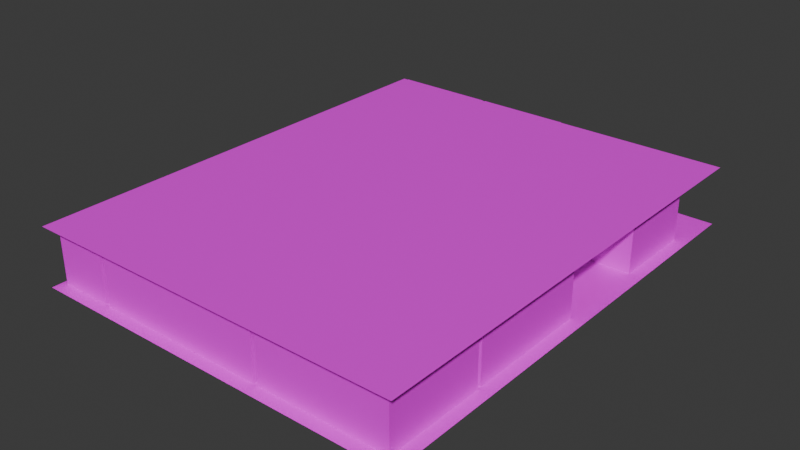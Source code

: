 # Source: Level2.blend  (saved by Blender 4.2.66; exported with 4.5.12 LTS)
import bpy
from mathutils import Matrix  # noqa: F401  (used for matrix-valued properties, if any)

bpy.ops.wm.read_factory_settings(use_empty=True)
scene = bpy.context.scene
scene.name = 'Scene'

# ---- collections
col_level = bpy.data.collections.new('Level'); scene.collection.children.link(col_level)

# ---- images (referenced by path relative to the original .blend; pixels are not part of the script)
import os
ASSET_DIR = os.environ.get("B2B_ASSET_DIR", "")  # directory of the original .blend (textures are referenced by path, not embedded)
HERE = os.path.dirname(os.path.abspath(__file__))  # packed textures are extracted next to this script under _unpacked/

def load_image(name, relpath, width, height, colorspace="sRGB"):
    """Load a texture the original file referenced (path relative to the .blend, or extracted next to this script)."""
    p = next((c for c in (os.path.join(HERE, relpath), os.path.join(ASSET_DIR, relpath)) if relpath and os.path.exists(c)), "")
    if p:
        img = bpy.data.images.load(p, check_existing=True)
        img.name = name
    else:  # same state as the original file: an image datablock whose file is absent (Cycles renders it pink)
        img = bpy.data.images.new(name, width, height)
        img.source = "FILE"
        img.filepath = "//" + (relpath or name)
    img.colorspace_settings.name = colorspace
    return img
img_stone_jpg_001 = load_image('Stone.jpg.001', 'Stone.jpg', 1024, 1024, 'sRGB')
img_paintedplaster_jpg = load_image('PaintedPlaster.jpg', 'PaintedPlaster.jpg', 1024, 1024, 'sRGB')
img_bathroomwall_jpg = load_image('BathroomWall.jpg', 'BathroomWall.jpg', 1024, 1024, 'sRGB')

# ---- materials (node trees are filled in below, after node groups)
mat_floor = bpy.data.materials.new('Floor')
mat_walls = bpy.data.materials.new('Walls')
mat_bathroomwalls = bpy.data.materials.new('BathroomWalls')

# ---- material node trees
mat_floor.use_nodes = True; mat_floor.node_tree.nodes.clear()
_N = mat_floor.node_tree.nodes; _L = mat_floor.node_tree.links
n0 = _N.new('ShaderNodeBsdfPrincipled'); n0.name = 'Principled BSDF'; n0.location = (10, 300)
n1 = _N.new('ShaderNodeOutputMaterial'); n1.name = 'Material Output'; n1.location = (300, 300)
n2 = _N.new('ShaderNodeTexImage'); n2.name = 'Image Texture'; n2.location = (-280, 275)
n2.image = img_stone_jpg_001
_L.new(n0.outputs[0], n1.inputs[0])
_L.new(n2.outputs[0], n0.inputs[0])
n1.is_active_output = True
mat_walls.use_nodes = True; mat_walls.node_tree.nodes.clear()
_N = mat_walls.node_tree.nodes; _L = mat_walls.node_tree.links
n0 = _N.new('ShaderNodeBsdfPrincipled'); n0.name = 'Principled BSDF'; n0.location = (10, 300)
n1 = _N.new('ShaderNodeOutputMaterial'); n1.name = 'Material Output'; n1.location = (300, 300)
n2 = _N.new('ShaderNodeTexImage'); n2.name = 'Image Texture'; n2.location = (-280, 275)
n2.image = img_paintedplaster_jpg
_L.new(n0.outputs[0], n1.inputs[0])
_L.new(n2.outputs[0], n0.inputs[0])
n1.is_active_output = True
mat_bathroomwalls.use_nodes = True; mat_bathroomwalls.node_tree.nodes.clear()
_N = mat_bathroomwalls.node_tree.nodes; _L = mat_bathroomwalls.node_tree.links
n0 = _N.new('ShaderNodeBsdfPrincipled'); n0.name = 'Principled BSDF'; n0.location = (10, 300)
n1 = _N.new('ShaderNodeOutputMaterial'); n1.name = 'Material Output'; n1.location = (300, 300)
n2 = _N.new('ShaderNodeTexImage'); n2.name = 'Image Texture'; n2.location = (-280, 275)
n2.image = img_bathroomwall_jpg
_L.new(n0.outputs[0], n1.inputs[0])
_L.new(n2.outputs[0], n0.inputs[0])
n1.is_active_output = True

# ---- world
world_world = bpy.data.worlds.new('World'); scene.world = world_world
world_world.use_nodes = True; world_world.node_tree.nodes.clear()
_N = world_world.node_tree.nodes; _L = world_world.node_tree.links
n0 = _N.new('ShaderNodeOutputWorld'); n0.name = 'World Output'; n0.location = (300, 300)
n1 = _N.new('ShaderNodeBackground'); n1.name = 'Background'; n1.location = (10, 300)
n1.inputs[0].default_value = (0.05088, 0.05088, 0.05088, 1.0)
_L.new(n1.outputs[0], n0.inputs[0])
n0.is_active_output = True
world_world.color = (0.05088, 0.05088, 0.05088)
world_world.sun_shadow_jitter_overblur = 0.0

# ---- meshes
me_plane = bpy.data.meshes.new('Plane')
me_plane.from_pydata([(-1.0, -1.0, 0.0), (1.0, -1.0, 0.0), (-1.0, 1.0, 0.0), (1.0, 1.0, 0.0)], [], [(0, 1, 3, 2)])
_uv = me_plane.uv_layers.new(name='UVMap')
_uv.uv.foreach_set('vector', [-5.477, -5.477, 6.477, -5.477, 6.477, 6.477, -5.477, 6.477])
me_plane.materials.append(mat_floor)
me_plane.update()
me_plane_001 = bpy.data.meshes.new('Plane.001')
me_plane_001.from_pydata([(-8.219, -1.0, 0.0), (1.0, -1.0, 0.0), (-8.219, 0.9735, 1.159e-09), (1.0, 0.9735, 1.159e-09), (2.958, -1.0, 0.0), (7.856, -1.0, 0.0), (2.958, 0.9735, 1.159e-09), (7.856, 0.9735, 1.159e-09), (1.0, -1.0, -2.0), (1.0, 0.9735, -2.0), (2.958, -1.0, -2.0), (2.958, 0.9735, -2.0), (-9.258, -1.0, 0.0), (-9.258, 0.9735, 1.159e-09), (-13.0, -1.0, 0.0), (-13.0, 0.9735, 1.159e-09), (-8.219, -1.0, -0.2685), (-8.219, 0.9735, -0.2685), (-9.258, -1.0, -0.2685), (-9.258, 0.9735, -0.2685), (-13.0, -1.0, -0.2685), (-13.0, 0.9735, -0.2685), (-13.0, -1.0, -3.631), (-13.0, 0.9735, -3.631), (-6.032, -1.0, -0.2685), (-6.032, 0.9735, -0.2685), (-6.032, -1.0, -1.239), (-6.032, 0.9735, -1.239), (-6.027, -1.0, -3.631), (-6.027, 0.9735, -3.631), (-6.027, -1.0, -2.728), (-6.027, 0.9735, -2.728), (-5.766, -1.0, -1.239), (-5.766, 0.9735, -1.239), (-5.761, -1.0, -2.728), (-5.761, 0.9735, -2.728), (-5.761, -1.0, -3.631), (-5.761, 0.9735, -3.631), (-5.766, -1.0, -0.2641), (-5.766, 0.9735, -0.2641), (0.7112, -1.0, -3.631), (0.7112, 0.9735, -3.631), (0.7064, -1.0, -0.2641), (0.7064, 0.9735, -0.2641), (-13.0, -1.0, 4.989), (-13.0, 0.9735, 4.989), (-9.01, -1.0, 4.989), (-9.01, 0.9735, 4.989), (-9.01, -1.0, 9.03), (-9.01, 0.9735, 9.03), (-9.01, -1.0, 10.02), (-9.01, 0.9735, 10.02), (-9.01, -1.0, 16.73), (-9.01, 0.9735, 16.73), (-9.281, -1.0, 9.03), (-9.281, 0.9735, 9.03), (-9.281, -1.0, 10.02), (-9.281, 0.9735, 10.02), (-9.281, -1.0, 12.98), (-9.281, 0.9735, 12.98), (-9.281, -1.0, 5.255), (-9.281, 0.9735, 5.255), (-12.99, -1.0, 12.98), (-12.99, 0.9735, 12.98), (-12.99, -1.0, 5.255), (-12.99, 0.9735, 5.255), (-9.01, -1.0, 17.74), (-9.01, 0.9735, 17.74), (-9.01, -1.0, 20.99), (-9.01, 0.9735, 20.99), (-9.283, -1.0, 16.73), (-9.283, 0.9735, 16.73), (-9.283, -1.0, 17.74), (-9.283, 0.9735, 17.74), (-9.283, -1.0, 23.49), (-9.283, 0.9735, 23.49), (-9.283, -1.0, 13.25), (-9.283, 0.9735, 13.25), (-9.283, -1.0, 24.49), (-9.283, 0.9735, 24.49), (-9.283, -1.0, 27.86), (-9.283, 0.9735, 27.86), (-13.0, -1.0, 13.25), (-13.0, 0.9735, 13.25), (-13.0, -1.0, 27.86), (-13.0, 0.9735, 27.86), (-9.023, -1.0, 23.49), (-9.023, 0.9735, 23.49), (-9.023, -1.0, 24.49), (-9.023, 0.9735, 24.49), (-9.023, -1.0, 21.25), (-9.023, 0.9735, 21.25), (-9.023, -1.0, 27.86), (-9.023, 0.9735, 27.86), (2.731, -1.0, 21.25), (2.731, 0.9735, 21.25), (2.731, -1.0, 27.86), (2.731, 0.9735, 27.86), (-1.03, 0.9735, 21.25), (-2.009, 0.9735, 21.25), (-2.009, -1.0, 21.25), (-1.03, -1.0, 21.25), (-2.009, -1.0, 20.99), (-2.009, 0.9735, 20.99), (-1.029, -1.0, 20.99), (-1.029, 0.9735, 20.99), (3.013, -1.0, 20.99), (3.013, 0.9735, 20.99), (3.013, -1.0, 27.84), (3.013, 0.9735, 27.84), (11.74, -1.0, 27.84), (11.74, 0.9735, 27.84), (11.74, -1.0, 21.01), (11.74, 0.9735, 21.01), (7.849, -1.0, 21.01), (7.849, 0.9735, 21.01), (7.856, 0.9735, 1.124), (7.854, 0.9735, 2.125), (7.856, -1.0, 1.124), (7.854, -1.0, 2.125), (8.133, 0.9735, 1.124), (8.13, 0.9735, 2.125), (8.133, -1.0, 1.124), (8.13, -1.0, 2.125), (8.133, 0.9735, -0.005728), (8.133, -1.0, -0.005728), (8.13, 0.9735, 5.732), (8.13, -1.0, 5.732), (11.72, 0.9735, -0.005728), (11.72, -1.0, -0.005728), (11.72, 0.9735, 5.732), (11.72, -1.0, 5.732), (7.852, 0.9735, 13.37), (7.85, 0.9735, 14.39), (7.852, -1.0, 13.37), (7.85, -1.0, 14.39), (8.129, 0.9735, 13.37), (8.128, 0.9735, 14.39), (8.129, -1.0, 13.37), (8.128, -1.0, 14.39), (8.129, 0.9735, 12.25), (8.129, -1.0, 12.25), (8.128, 0.9735, 20.73), (8.128, -1.0, 20.73), (11.72, 0.9735, 12.25), (11.72, -1.0, 12.25), (11.72, 0.9735, 20.73), (11.72, -1.0, 20.73), (3.237, 0.9735, 4.985), (3.237, -1.0, 4.985), (3.235, 0.9735, 16.05), (3.235, -1.0, 16.05), (0.482, 0.9735, 4.985), (0.482, -1.0, 4.985), (0.48, 0.9735, 16.05), (0.48, -1.0, 16.05), (-1.497, 0.9735, 4.985), (-1.497, -1.0, 4.985), (-1.499, 0.9735, 16.05), (-1.499, -1.0, 16.05), (-4.038, 0.9735, 4.985), (-4.038, -1.0, 4.985), (-4.04, 0.9735, 16.05), (-4.04, -1.0, 16.05), (0.48, 0.9735, 15.71), (0.48, -1.0, 15.71), (-1.499, 0.9735, 15.71), (-1.499, -1.0, 15.71), (0.482, 0.9735, 5.258), (0.482, -1.0, 5.258), (-1.497, 0.9735, 5.258), (-1.497, -1.0, 5.258), (2.966, 0.9735, 15.71), (2.966, -1.0, 15.71), (2.968, 0.9735, 5.258), (2.968, -1.0, 5.258), (-3.764, 0.9735, 15.71), (-3.764, -1.0, 15.71), (-3.762, 0.9735, 5.258), (-3.762, -1.0, 5.258), (-8.219, 3.007, -8.773e-08), (1.0, 3.007, -8.773e-08), (2.958, 3.007, -8.773e-08), (7.856, 3.007, -8.773e-08), (1.0, 3.007, -2.0), (2.958, 3.007, -2.0), (-9.258, 3.007, -8.773e-08), (-13.0, 3.007, -8.773e-08), (-8.219, 3.007, -0.2685), (-9.258, 3.007, -0.2685), (-13.0, 3.007, -0.2685), (-13.0, 3.007, -3.631), (-6.032, 3.007, -0.2685), (-6.032, 3.007, -1.239), (-6.027, 3.007, -3.631), (-6.027, 3.007, -2.728), (-5.766, 3.007, -1.239), (-5.761, 3.007, -2.728), (-5.761, 3.007, -3.631), (-5.766, 3.007, -0.2641), (0.7112, 3.007, -3.631), (0.7064, 3.007, -0.2641), (-13.0, 3.007, 4.989), (-9.01, 3.007, 4.989), (-9.01, 3.007, 9.03), (-9.01, 3.007, 10.02), (-9.01, 3.007, 16.73), (-9.281, 3.007, 9.03), (-9.281, 3.007, 10.02), (-9.281, 3.007, 12.98), (-9.281, 3.007, 5.255), (-12.99, 3.007, 12.98), (-12.99, 3.007, 5.255), (-9.01, 3.007, 17.74), (-9.01, 3.007, 20.99), (-9.283, 3.007, 16.73), (-9.283, 3.007, 17.74), (-9.283, 3.007, 23.49), (-9.283, 3.007, 13.25), (-9.283, 3.007, 24.49), (-9.283, 3.007, 27.86), (-13.0, 3.007, 13.25), (-13.0, 3.007, 27.86), (-9.023, 3.007, 23.49), (-9.023, 3.007, 24.49), (-9.023, 3.007, 21.25), (-9.023, 3.007, 27.86), (2.731, 3.007, 21.25), (2.731, 3.007, 27.86), (-1.03, 3.007, 21.25), (-2.009, 3.007, 21.25), (-2.009, 3.007, 20.99), (-1.029, 3.007, 20.99), (3.013, 3.007, 20.99), (3.013, 3.007, 27.84), (11.74, 3.007, 27.84), (11.74, 3.007, 21.01), (7.849, 3.007, 21.01), (7.856, 3.007, 1.124), (7.854, 3.007, 2.125), (8.133, 3.007, 1.124), (8.13, 3.007, 2.125), (8.133, 3.007, -0.005728), (8.13, 3.007, 5.732), (11.72, 3.007, -0.005728), (11.72, 3.007, 5.732), (7.852, 3.007, 13.37), (7.85, 3.007, 14.39), (8.129, 3.007, 13.37), (8.128, 3.007, 14.39), (8.129, 3.007, 12.25), (8.128, 3.007, 20.73), (11.72, 3.007, 12.25), (11.72, 3.007, 20.73), (3.237, 3.007, 4.985), (3.235, 3.007, 16.05), (0.482, 3.007, 4.985), (0.48, 3.007, 16.05), (-1.497, 3.007, 4.985), (-1.499, 3.007, 16.05), (-4.038, 3.007, 4.985), (-4.04, 3.007, 16.05), (0.48, 3.007, 15.71), (-1.499, 3.007, 15.71), (0.482, 3.007, 5.258), (-1.497, 3.007, 5.258), (2.966, 3.007, 15.71), (2.968, 3.007, 5.258), (-3.764, 3.007, 15.71), (-3.762, 3.007, 5.258)], [], [(0, 1, 3, 2), (4, 5, 7, 6), (4, 6, 11, 10), (3, 1, 8, 9), (13, 12, 18, 19), (12, 13, 15, 14), (0, 2, 17, 16), (19, 18, 20, 21), (21, 20, 22, 23), (16, 17, 25, 24), (24, 25, 27, 26), (23, 22, 28, 29), (29, 28, 30, 31), (31, 30, 34, 35), (26, 27, 33, 32), (35, 34, 36, 37), (32, 33, 39, 38), (38, 39, 43, 42), (37, 36, 40, 41), (40, 42, 43, 41), (14, 15, 45, 44), (44, 45, 47, 46), (46, 47, 49, 48), (51, 50, 56, 57), (50, 51, 53, 52), (48, 49, 55, 54), (57, 56, 58, 59), (54, 55, 61, 60), (60, 61, 65, 64), (59, 58, 62, 63), (62, 64, 65, 63), (67, 66, 72, 73), (66, 67, 69, 68), (52, 53, 71, 70), (73, 72, 74, 75), (70, 71, 77, 76), (81, 80, 84, 85), (79, 78, 80, 81), (76, 77, 83, 82), (84, 82, 83, 85), (78, 79, 89, 88), (75, 74, 86, 87), (87, 86, 90, 91), (88, 89, 93, 92), (92, 93, 97, 96), (98, 101, 94, 95), (94, 96, 97, 95), (91, 90, 100, 99), (68, 69, 103, 102), (101, 98, 105, 104), (104, 105, 107, 106), (103, 99, 100, 102), (106, 107, 109, 108), (108, 109, 111, 110), (110, 111, 113, 112), (112, 113, 115, 114), (135, 114, 115, 133), (5, 118, 116, 7), (119, 117, 121, 123), (116, 118, 122, 120), (120, 122, 125, 124), (123, 121, 126, 127), (127, 126, 130, 131), (124, 125, 129, 128), (128, 129, 131, 130), (119, 134, 132, 117), (135, 133, 137, 139), (132, 134, 138, 136), (136, 138, 141, 140), (139, 137, 142, 143), (143, 142, 146, 147), (140, 141, 145, 144), (144, 145, 147, 146), (149, 148, 150, 151), (150, 154, 155, 151), (149, 153, 152, 148), (154, 164, 165, 155), (159, 167, 166, 158), (158, 162, 163, 159), (157, 161, 160, 156), (160, 161, 163, 162), (156, 170, 171, 157), (153, 169, 168, 152), (169, 175, 174, 168), (164, 172, 173, 165), (170, 178, 179, 171), (167, 177, 176, 166), (176, 177, 179, 178), (172, 174, 175, 173), (6, 7, 183, 182), (97, 93, 226, 228), (162, 261, 260, 160), (61, 55, 207, 210), (130, 126, 243, 245), (41, 43, 201, 200), (91, 99, 230, 225), (170, 156, 152, 168), (124, 128, 244, 242), (113, 111, 235, 236), (27, 25, 192, 193), (144, 146, 253, 252), (95, 97, 228, 227), (79, 81, 220, 219), (23, 29, 194, 191), (11, 6, 182, 185), (148, 254, 255, 150), (65, 61, 210, 212), (128, 130, 245, 244), (45, 15, 187, 202), (115, 113, 236, 237), (98, 95, 227, 229), (3, 9, 184, 181), (257, 259, 158, 154), (81, 85, 222, 220), (59, 63, 211, 209), (117, 132, 246, 239), (133, 115, 237, 247), (29, 31, 195, 194), (63, 65, 212, 211), (47, 45, 202, 203), (7, 116, 238, 183), (158, 166, 164, 154), (83, 77, 218, 221), (85, 83, 221, 222), (150, 255, 257, 154), (49, 47, 203, 204), (31, 27, 193, 195), (103, 69, 214, 231), (15, 13, 186, 187), (174, 267, 264, 168), (152, 256, 254, 148), (133, 247, 246, 132), (2, 180, 186, 13), (105, 103, 231, 232), (164, 262, 266, 172), (133, 132, 136, 137), (35, 33, 27, 31), (87, 223, 224, 89), (69, 67, 213, 214), (116, 117, 239, 238), (79, 75, 87, 89), (262, 164, 166, 263), (71, 73, 216, 215), (117, 116, 120, 121), (35, 37, 198, 197), (19, 17, 2, 13), (136, 140, 250, 248), (53, 51, 205, 206), (107, 105, 232, 233), (170, 265, 269, 178), (57, 208, 207, 55), (98, 99, 103, 105), (19, 21, 190, 189), (87, 91, 225, 223), (73, 71, 53, 67), (120, 124, 242, 240), (39, 33, 196, 199), (176, 268, 263, 166), (73, 75, 217, 216), (142, 137, 249, 251), (57, 55, 49, 51), (21, 23, 191, 190), (158, 259, 261, 162), (109, 107, 233, 234), (178, 269, 268, 176), (2, 3, 181, 180), (93, 89, 224, 226), (57, 59, 209, 208), (126, 121, 241, 243), (43, 39, 199, 201), (172, 266, 267, 174), (160, 260, 258, 156), (77, 71, 215, 218), (146, 142, 251, 253), (37, 41, 200, 198), (111, 109, 234, 235), (25, 17, 188, 192), (140, 144, 252, 250), (170, 168, 264, 265), (258, 256, 152, 156), (120, 240, 241, 121), (136, 248, 249, 137), (98, 229, 230, 99), (75, 79, 219, 217), (67, 53, 206, 213), (51, 49, 204, 205), (17, 19, 189, 188), (33, 35, 197, 196), (9, 8, 10, 11), (185, 184, 9, 11), (182, 181, 3, 6), (6, 3, 9, 11)])
me_plane_001.polygons.foreach_set('material_index', [0, 0, 0, 0, 0, 0, 0, 0, 0, 0, 0, 0, 0, 0, 0, 0, 0, 0, 0, 0, 0, 0, 0, 0, 0, 0, 0, 0, 0, 0, 0, 0, 0, 0, 0, 0, 0, 0, 0, 0, 0, 0, 0, 0, 0, 0, 0, 0, 0, 0, 0, 0, 0, 0, 0, 0, 0, 0, 0, 0, 0, 0, 0, 0, 0, 0, 0, 0, 1, 1, 1, 1, 1, 0, 0, 0, 0, 0, 0, 0, 0, 0, 0, 0, 0, 0, 0, 0, 0, 0, 0, 0, 0, 0, 0, 0, 0, 0, 0, 0, 1, 0, 0, 0, 0, 0, 0, 0, 0, 0, 0, 0, 0, 0, 0, 0, 0, 0, 0, 0, 0, 0, 0, 0, 0, 0, 0, 0, 0, 0, 0, 0, 0, 0, 0, 0, 0, 0, 0, 0, 0, 0, 0, 0, 0, 0, 1, 0, 0, 0, 0, 0, 0, 0, 0, 0, 0, 0, 0, 1, 0, 0, 0, 0, 0, 0, 0, 0, 0, 0, 0, 0, 0, 1, 0, 0, 0, 1, 0, 0, 0, 1, 0, 0, 0, 0, 0, 0, 0, 0, 0, 0])
_uv = me_plane_001.uv_layers.new(name='UVMap')
_uv.uv.foreach_set('vector', [-3.425, -1.246, 1.399, -1.246, 1.399, -0.2138, -3.425, -0.2138, 2.424, -1.246, 4.987, -1.246, 4.987, -0.2138, 2.424, -0.2138, -6.447, 1.593, -6.447, 0.5608, -8.54, 0.5608, -8.54, 1.593, -6.447, 0.5608, -6.447, 1.593, -8.54, 1.593, -8.54, 0.5608, -0.219, -5.699, -1.252, -5.699, -1.252, -5.839, -0.219, -5.839, -3.968, -1.246, -3.968, -0.2138, -5.927, -0.2138, -5.927, -1.246, -1.252, -5.699, -0.219, -5.699, -0.219, -5.839, -1.252, -5.839, -3.968, -0.2138, -3.968, -1.246, -5.928, -1.246, -5.928, -0.2138, -6.587, 0.5608, -6.587, 1.593, -8.347, 1.593, -8.347, 0.5608, -3.425, -1.246, -3.425, -0.2138, -2.28, -0.2138, -2.28, -1.246, -1.252, -5.839, -0.219, -5.839, -0.219, -6.347, -1.252, -6.347, -5.928, -0.2138, -5.928, -1.246, -2.278, -1.246, -2.278, -0.2138, -0.219, -7.599, -1.252, -7.599, -1.252, -7.126, -0.219, -7.126, -2.278, -0.2138, -2.278, -1.246, -2.139, -1.246, -2.139, -0.2138, -2.28, -1.246, -2.28, -0.2138, -2.141, -0.2138, -2.141, -1.246, -7.874, 0.5608, -7.874, 1.593, -8.347, 1.593, -8.347, 0.5608, -7.095, 1.593, -7.095, 0.5608, -6.585, 0.5608, -6.585, 1.593, -2.141, -1.246, -2.141, -0.2138, 1.246, -0.2138, 1.246, -1.246, -2.139, -0.2138, -2.139, -1.246, 1.248, -1.246, 1.248, -0.2138, -1.252, -7.599, -1.252, -5.837, -0.219, -5.837, -0.219, -7.599, -6.447, 1.593, -6.447, 0.5608, -3.836, 0.5608, -3.836, 1.593, -5.927, -1.246, -5.927, -0.2138, -3.839, -0.2138, -3.839, -1.246, -3.836, 1.593, -3.836, 0.5608, -1.721, 0.5608, -1.721, 1.593, -3.839, -0.2138, -3.839, -1.246, -3.981, -1.246, -3.981, -0.2138, -1.202, 1.593, -1.202, 0.5608, 2.309, 0.5608, 2.309, 1.593, -3.839, -1.246, -3.839, -0.2138, -3.981, -0.2138, -3.981, -1.246, -1.202, 0.5608, -1.202, 1.593, 0.3431, 1.593, 0.3431, 0.5608, -1.721, 1.593, -1.721, 0.5608, -3.697, 0.5608, -3.697, 1.593, -3.981, -1.246, -3.981, -0.2138, -5.92, -0.2138, -5.92, -1.246, -3.981, -0.2138, -3.981, -1.246, -5.92, -1.246, -5.92, -0.2138, 0.3431, 1.593, -3.697, 1.593, -3.697, 0.5608, 0.3431, 0.5608, -3.839, -0.2138, -3.839, -1.246, -3.982, -1.246, -3.982, -0.2138, 2.837, 1.593, 2.837, 0.5608, 4.535, 0.5608, 4.535, 1.593, -3.839, -1.246, -3.839, -0.2138, -3.982, -0.2138, -3.982, -1.246, 2.837, 0.5608, 2.837, 1.593, 5.848, 1.593, 5.848, 0.5608, 2.309, 1.593, 2.309, 0.5608, 0.4843, 0.5608, 0.4843, 1.593, -3.982, -0.2138, -3.982, -1.246, -5.926, -1.246, -5.926, -0.2138, 6.37, 0.5608, 6.37, 1.593, 8.131, 1.593, 8.131, 0.5608, -3.982, -1.246, -3.982, -0.2138, -5.926, -0.2138, -5.926, -1.246, 8.131, 1.593, 0.4843, 1.593, 0.4843, 0.5608, 8.131, 0.5608, -3.982, -1.246, -3.982, -0.2138, -3.845, -0.2138, -3.845, -1.246, -3.982, -0.2138, -3.982, -1.246, -3.845, -1.246, -3.845, -0.2138, 5.848, 0.5608, 5.848, 1.593, 4.676, 1.593, 4.676, 0.5608, 6.37, 1.593, 6.37, 0.5608, 8.134, 0.5608, 8.134, 1.593, -3.845, -1.246, -3.845, -0.2138, 2.306, -0.2138, 2.306, -1.246, 0.3373, -0.2138, 0.3373, -1.246, 2.306, -1.246, 2.306, -0.2138, 4.676, 1.593, 8.134, 1.593, 8.134, 0.5608, 4.676, 0.5608, -3.845, -0.2138, -3.845, -1.246, -0.1752, -1.246, -0.1752, -0.2138, -3.839, -1.246, -3.839, -0.2138, -0.1753, -0.2138, -0.1753, -1.246, -1.252, 5.424, -0.219, 5.424, -0.219, 5.283, -1.252, 5.283, 0.3379, -1.246, 0.3379, -0.2138, 2.453, -0.2138, 2.453, -1.246, -0.219, 5.283, -0.219, 5.424, -1.252, 5.424, -1.252, 5.283, 4.535, 1.593, 4.535, 0.5608, 8.12, 0.5608, 8.12, 1.593, 2.453, -1.246, 2.453, -0.2138, 7.019, -0.2138, 7.019, -1.246, 8.12, 1.593, 8.12, 0.5608, 4.548, 0.5608, 4.548, 1.593, 7.019, -1.246, 7.019, -0.2138, 4.984, -0.2138, 4.984, -1.246, 1.082, 1.593, 4.548, 1.593, 4.548, 0.5608, 1.082, 0.5608, -6.447, 1.593, -5.859, 1.593, -5.859, 0.5608, -6.447, 0.5608, 4.986, -1.246, 4.986, -0.2138, 5.131, -0.2138, 5.131, -1.246, 4.987, -0.2138, 4.987, -1.246, 5.132, -1.246, 5.132, -0.2138, -5.859, 0.5608, -5.859, 1.593, -6.45, 1.593, -6.45, 0.5608, -5.335, 1.593, -5.335, 0.5608, -3.447, 0.5608, -3.447, 1.593, 5.131, -1.246, 5.131, -0.2138, 7.007, -0.2138, 7.007, -1.246, 5.132, -0.2138, 5.132, -1.246, 7.008, -1.246, 7.008, -0.2138, -6.45, 0.5608, -6.45, 1.593, -3.447, 1.593, -3.447, 0.5608, -5.335, 1.593, 0.5516, 1.593, 0.5516, 0.5608, -5.335, 0.5608, 4.984, -1.246, 4.984, -0.2138, 5.129, -0.2138, 5.129, -1.246, 4.985, -0.2138, 4.985, -1.246, 5.13, -1.246, 5.13, -0.2138, 0.5516, 0.5608, 0.5516, 1.593, -0.03569, 1.593, -0.03569, 0.5608, 1.082, 1.593, 1.082, 0.5608, 4.4, 0.5608, 4.4, 1.593, 5.129, -1.246, 5.129, -0.2138, 7.01, -0.2138, 7.01, -1.246, 5.13, -0.2138, 5.13, -1.246, 7.011, -1.246, 7.011, -0.2138, -0.03569, 0.5608, -0.03569, 1.593, 4.4, 1.593, 4.4, 0.5608, -3.838, 1.593, -3.838, 0.5608, 1.952, 0.5608, 1.952, 1.593, 2.569, -0.2138, 1.127, -0.2138, 1.127, -1.246, 2.569, -1.246, 2.57, -1.246, 1.128, -1.246, 1.128, -0.2138, 2.57, -0.2138, -0.219, 2.701, -0.219, 2.524, -1.252, 2.524, -1.252, 2.701, -1.252, 2.701, -1.252, 2.524, -0.219, 2.524, -0.219, 2.701, 0.09156, -0.2138, -1.238, -0.2138, -1.238, -1.246, 0.09156, -1.246, 0.0926, -1.246, -1.237, -1.246, -1.237, -0.2138, 0.0926, -0.2138, -3.838, 0.5608, -3.838, 1.593, 1.952, 1.593, 1.952, 0.5608, -0.219, -3.09, -0.219, -2.947, -1.252, -2.947, -1.252, -3.09, -1.252, -3.09, -1.252, -2.947, -0.219, -2.947, -0.219, -3.09, 1.128, -1.246, 2.429, -1.246, 2.429, -0.2138, 1.128, -0.2138, 1.127, -0.2138, 2.428, -0.2138, 2.428, -1.246, 1.127, -1.246, 0.0926, -0.2138, -1.092, -0.2138, -1.092, -1.246, 0.0926, -1.246, 0.09156, -1.246, -1.093, -1.246, -1.093, -0.2138, 0.09156, -0.2138, 1.775, 0.5608, 1.775, 1.593, -3.696, 1.593, -3.696, 0.5608, 1.775, 0.5608, -3.696, 0.5608, -3.696, 1.593, 1.775, 1.593, 2.424, -0.2138, 4.987, -0.2138, 4.987, 0.8503, 2.424, 0.8503, 2.306, -0.2138, -3.845, -0.2138, -3.845, 0.8503, 2.306, 0.8503, 1.952, 0.5608, 1.952, -0.5033, -3.838, -0.5033, -3.838, 0.5608, -3.697, 0.5608, -1.721, 0.5608, -1.721, -0.5033, -3.697, -0.5033, 7.007, -0.2138, 5.131, -0.2138, 5.131, 0.8503, 7.007, 0.8503, -0.219, -7.599, -0.219, -5.837, 0.8451, -5.837, 0.8451, -7.599, -3.845, -0.2138, -0.1752, -0.2138, -0.1752, 0.8503, -3.845, 0.8503, 0.0926, -2.947, 0.0926, -3.09, 1.128, -3.09, 1.128, -2.947, 5.132, -0.2138, 7.008, -0.2138, 7.008, 0.8503, 5.132, 0.8503, 4.548, 0.5608, 8.12, 0.5608, 8.12, -0.5033, 4.548, -0.5033, -0.219, -6.347, -0.219, -5.839, 0.8451, -5.839, 0.8451, -6.347, -0.03569, 0.5608, 4.4, 0.5608, 4.4, -0.5033, -0.03569, -0.5033, 4.676, 0.5608, 8.134, 0.5608, 8.134, -0.5033, 4.676, -0.5033, 6.37, 0.5608, 8.131, 0.5608, 8.131, -0.5033, 6.37, -0.5033, -5.928, -0.2138, -2.278, -0.2138, -2.278, 0.8503, -5.928, 0.8503, -8.54, 0.5608, -6.447, 0.5608, -6.447, -0.5033, -8.54, -0.5033, -3.838, 0.5608, -3.838, -0.5033, 1.952, -0.5033, 1.952, 0.5608, -5.92, -0.2138, -3.981, -0.2138, -3.981, 0.8503, -5.92, 0.8503, -6.45, 0.5608, -3.447, 0.5608, -3.447, -0.5033, -6.45, -0.5033, -3.836, 0.5608, -6.447, 0.5608, -6.447, -0.5033, -3.836, -0.5033, 4.984, -0.2138, 7.019, -0.2138, 7.019, 0.8503, 4.984, 0.8503, 0.3373, -0.2138, 2.306, -0.2138, 2.306, 0.8503, 0.3373, 0.8503, -6.447, 0.5608, -8.54, 0.5608, -8.54, -0.5033, -6.447, -0.5033, 1.127, 0.8503, 0.09156, 0.8503, 0.09156, -0.2138, 1.127, -0.2138, -3.982, -0.2138, -5.926, -0.2138, -5.926, 0.8503, -3.982, 0.8503, -3.981, -0.2138, -5.92, -0.2138, -5.92, 0.8503, -3.981, 0.8503, -5.335, 0.5608, 0.5516, 0.5608, 0.5516, -0.5033, -5.335, -0.5033, 1.082, 0.5608, 4.548, 0.5608, 4.548, -0.5033, 1.082, -0.5033, -0.219, -7.599, -0.219, -7.126, 0.8451, -7.126, 0.8451, -7.599, 0.3431, 0.5608, -3.697, 0.5608, -3.697, -0.5033, 0.3431, -0.5033, -3.839, -0.2138, -5.927, -0.2138, -5.927, 0.8503, -3.839, 0.8503, -6.447, 0.5608, -5.859, 0.5608, -5.859, -0.5033, -6.447, -0.5033, 0.09156, 2.701, 0.09156, 2.524, 1.127, 2.524, 1.127, 2.701, -5.926, -0.2138, -3.982, -0.2138, -3.982, 0.8503, -5.926, 0.8503, 8.131, 0.5608, 0.4843, 0.5608, 0.4843, -0.5033, 8.131, -0.5033, 2.569, -0.2138, 2.569, 0.8503, 1.127, 0.8503, 1.127, -0.2138, -1.721, 0.5608, -3.836, 0.5608, -3.836, -0.5033, -1.721, -0.5033, -0.219, -7.126, -0.219, -6.347, 0.8451, -6.347, 0.8451, -7.126, -0.1753, -0.2138, -3.839, -0.2138, -3.839, 0.8503, -0.1753, 0.8503, -5.927, -0.2138, -3.968, -0.2138, -3.968, 0.8503, -5.927, 0.8503, 2.429, -0.2138, 2.429, 0.8503, 1.128, 0.8503, 1.128, -0.2138, 1.128, -0.2138, 1.128, 0.8503, 2.57, 0.8503, 2.57, -0.2138, 1.082, 0.5608, 1.082, -0.5033, 0.5516, -0.5033, 0.5516, 0.5608, -3.425, -0.2138, -3.425, 0.8503, -3.968, 0.8503, -3.968, -0.2138, 0.3379, -0.2138, -0.1753, -0.2138, -0.1753, 0.8503, 0.3379, 0.8503, 1.127, -0.2138, 1.127, 0.8503, 2.428, 0.8503, 2.428, -0.2138, 4.984, 1.83, 4.985, 1.3, 5.13, 1.3, 5.129, 1.83, -2.139, -7.126, -2.141, -6.347, -2.28, -6.347, -2.278, -7.126, 5.848, 0.5608, 5.848, -0.5033, 6.37, -0.5033, 6.37, 0.5608, 4.535, 0.5608, 2.837, 0.5608, 2.837, -0.5033, 4.535, -0.5033, -5.859, 0.5608, -5.335, 0.5608, -5.335, -0.5033, -5.859, -0.5033, -3.982, 7.118, -3.982, 6.596, -3.845, 6.596, -3.845, 7.118, 1.127, 0.8503, 1.127, -0.2138, 0.09156, -0.2138, 0.09156, 0.8503, 2.309, 0.5608, 2.837, 0.5608, 2.837, -0.5033, 2.309, -0.5033, 4.986, -4.587, 4.987, -5.11, 5.132, -5.11, 5.131, -4.587, -7.874, 0.5608, -8.347, 0.5608, -8.347, -0.5033, -7.874, -0.5033, -3.968, -5.839, -3.425, -5.839, -3.425, -5.699, -3.968, -5.699, 0.5516, 0.5608, -0.03569, 0.5608, -0.03569, -0.5033, 0.5516, -0.5033, 2.309, 0.5608, -1.202, 0.5608, -1.202, -0.5033, 2.309, -0.5033, 2.453, -0.2138, 0.3379, -0.2138, 0.3379, 0.8503, 2.453, 0.8503, 0.0926, -0.2138, 0.0926, 0.8503, -1.092, 0.8503, -1.092, -0.2138, -1.202, 0.5608, -1.202, -0.5033, -1.721, -0.5033, -1.721, 0.5608, 0.3373, 5.424, -0.1752, 5.424, -0.1753, 5.283, 0.3379, 5.283, -3.968, -0.2138, -5.928, -0.2138, -5.928, 0.8503, -3.968, 0.8503, 5.848, 0.5608, 4.676, 0.5608, 4.676, -0.5033, 5.848, -0.5033, -3.982, 3.586, -3.982, 3.057, -3.839, 3.057, -3.839, 3.586, -5.859, 0.5608, -6.45, 0.5608, -6.45, -0.5033, -5.859, -0.5033, -6.585, 0.5608, -7.095, 0.5608, -7.095, -0.5033, -6.585, -0.5033, -1.093, -0.2138, -1.093, 0.8503, 0.09156, 0.8503, 0.09156, -0.2138, 2.837, 0.5608, 5.848, 0.5608, 5.848, -0.5033, 2.837, -0.5033, 4.4, 0.5608, 1.082, 0.5608, 1.082, -0.5033, 4.4, -0.5033, -3.981, -0.4541, -3.981, -0.9731, -3.839, -0.9731, -3.839, -0.4541, -6.587, 0.5608, -8.347, 0.5608, -8.347, -0.5033, -6.587, -0.5033, 0.09156, -0.2138, 0.09156, 0.8503, -1.238, 0.8503, -1.238, -0.2138, 8.12, 0.5608, 4.535, 0.5608, 4.535, -0.5033, 8.12, -0.5033, -3.696, 0.5608, -3.696, -0.5033, 1.775, -0.5033, 1.775, 0.5608, -3.425, -0.2138, 1.399, -0.2138, 1.399, 0.8503, -3.425, 0.8503, 8.134, 0.5608, 6.37, 0.5608, 6.37, -0.5033, 8.134, -0.5033, -1.202, 0.5608, 0.3431, 0.5608, 0.3431, -0.5033, -1.202, -0.5033, -3.447, 0.5608, -5.335, 0.5608, -5.335, -0.5033, -3.447, -0.5033, 1.246, -0.2138, -2.141, -0.2138, -2.141, 0.8503, 1.246, 0.8503, 1.775, 0.5608, 1.775, -0.5033, -3.696, -0.5033, -3.696, 0.5608, -1.237, -0.2138, -1.237, 0.8503, 0.0926, 0.8503, 0.0926, -0.2138, 0.4843, 0.5608, 2.309, 0.5608, 2.309, -0.5033, 0.4843, -0.5033, 7.01, -0.2138, 5.129, -0.2138, 5.129, 0.8503, 7.01, 0.8503, -2.139, -0.2138, 1.248, -0.2138, 1.248, 0.8503, -2.139, 0.8503, 7.019, -0.2138, 2.453, -0.2138, 2.453, 0.8503, 7.019, 0.8503, -2.28, -0.2138, -3.425, -0.2138, -3.425, 0.8503, -2.28, 0.8503, 5.13, -0.2138, 7.011, -0.2138, 7.011, 0.8503, 5.13, 0.8503, 0.0926, -0.2138, 1.128, -0.2138, 1.128, 0.8503, 0.0926, 0.8503, 0.0926, 0.8503, 1.128, 0.8503, 1.128, -0.2138, 0.0926, -0.2138, -5.859, 0.5608, -5.859, -0.5033, -5.335, -0.5033, -5.335, 0.5608, 0.5516, 0.5608, 0.5516, -0.5033, 1.082, -0.5033, 1.082, 0.5608, 0.3373, -0.2138, 0.3373, 0.8503, -0.1752, 0.8503, -0.1752, -0.2138, 5.848, 0.5608, 6.37, 0.5608, 6.37, -0.5033, 5.848, -0.5033, 2.837, 0.5608, 2.309, 0.5608, 2.309, -0.5033, 2.837, -0.5033, -1.202, 0.5608, -1.721, 0.5608, -1.721, -0.5033, -1.202, -0.5033, -3.425, -0.2138, -3.968, -0.2138, -3.968, 0.8503, -3.425, 0.8503, -7.095, 0.5608, -7.874, 0.5608, -7.874, -0.5033, -7.095, -0.5033, 7.021e-05, 0.4967, 7.018e-05, 7.018e-05, 0.4928, 7.016e-05, 0.4928, 0.4967, 0.4999, 0.5191, 0.0001018, 0.5191, 0.0001019, 0.0001019, 0.4999, 0.0001019, 0.5001, 0.0001019, 0.9999, 0.0001018, 0.9999, 0.5191, 0.5001, 0.5191, 0.4928, 0.9999, 7.024e-05, 0.9999, 7.021e-05, 0.4967, 0.4928, 0.4967])
me_plane_001.materials.append(mat_walls)
me_plane_001.materials.append(mat_bathroomwalls)
me_plane_001.update()
me_plane_002 = bpy.data.meshes.new('Plane.002')
me_plane_002.from_pydata([(-1.0, -1.0, 0.0), (1.0, -1.0, 0.0), (-1.0, 1.0, 0.0), (1.0, 1.0, 0.0)], [], [(0, 2, 3, 1)])
_uv = me_plane_002.uv_layers.new(name='UVMap')
_uv.uv.foreach_set('vector', [-5.477, -5.477, -5.477, 6.477, 6.477, 6.477, 6.477, -5.477])
me_plane_002.materials.append(mat_floor)
me_plane_002.update()

# ---- objects
ob_floors = bpy.data.objects.new('Floors', me_plane)
ob_walls_001 = bpy.data.objects.new('Walls.001', me_plane_001)
ob_ceiling = bpy.data.objects.new('Ceiling', me_plane_002)

# ---- transforms, parenting, visibility, modifiers, constraints
ob_floors.location = (0.0, 0.0, -0.3)
ob_floors.scale = (12.97, 16.12, 12.4)
ob_walls_001.location = (0.3906, 12.56, 0.6861)
ob_walls_001.rotation_euler = (1.571, -0.0, 0.0)
ob_ceiling.location = (0.0, 0.0, 3.7)
ob_ceiling.scale = (12.97, 16.12, 12.4)

# ---- collection membership
col_level.objects.link(ob_floors)
col_level.objects.link(ob_walls_001)
col_level.objects.link(ob_ceiling)

# ---- scene / render settings (as saved in the file)
scene.frame_start = 1; scene.frame_end = 250; scene.frame_set(1)
scene.render.engine = 'BLENDER_EEVEE_NEXT'
scene.render.fps = 25
bpy.context.view_layer.update()

# ---- added for rendering (the .blend has no active camera and no usable light): camera, sun
cam_auto = bpy.data.cameras.new('AutoCamera')
cam_auto.lens = 50.0
cam_auto.sensor_width = 36.0
cam_auto.clip_end = 1000.0
ob_auto_camera = bpy.data.objects.new('AutoCamera', cam_auto)
scene.collection.objects.link(ob_auto_camera)
ob_auto_camera.location = (38.5214, -46.1887, 32.5102)
ob_auto_camera.rotation_euler = (1.09748, -7.21219e-08, 0.694738)
scene.camera = ob_auto_camera
light_auto_sun = bpy.data.lights.new('AutoSun', 'SUN')
light_auto_sun.energy = 3.0
light_auto_sun.angle = 0.0523599
ob_auto_sun = bpy.data.objects.new('AutoSun', light_auto_sun)
scene.collection.objects.link(ob_auto_sun)
ob_auto_sun.rotation_euler = (0.872665, 0.174533, 0.523599)
bpy.context.view_layer.update()
